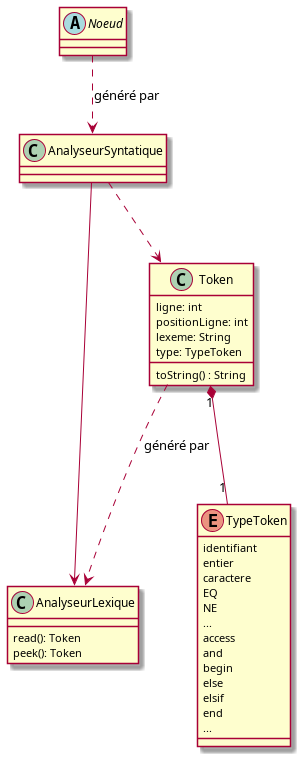

The diagram above was rendered by PlantUML. Its source (embedded in the PNG):
@startuml
Class AnalyseurLexique {
  read(): Token
  peek(): Token
}

class AnalyseurSyntatique {

}

class Token {
  ligne: int 
  positionLigne: int
  lexeme: String
  type: TypeToken
  toString() : String
}

Enum TypeToken {
  identifiant
  entier
  caractere
  EQ
  NE
  ...
  access
  and
  begin
  else
  elsif
  end
  ...
}

abstract class Noeud {

}

AnalyseurSyntatique --> AnalyseurLexique
AnalyseurSyntatique ..> Token
Noeud ..> AnalyseurSyntatique : "généré par"
Token "1" *-- "1" TypeToken
Token ..> AnalyseurLexique : "généré par"
@enduml